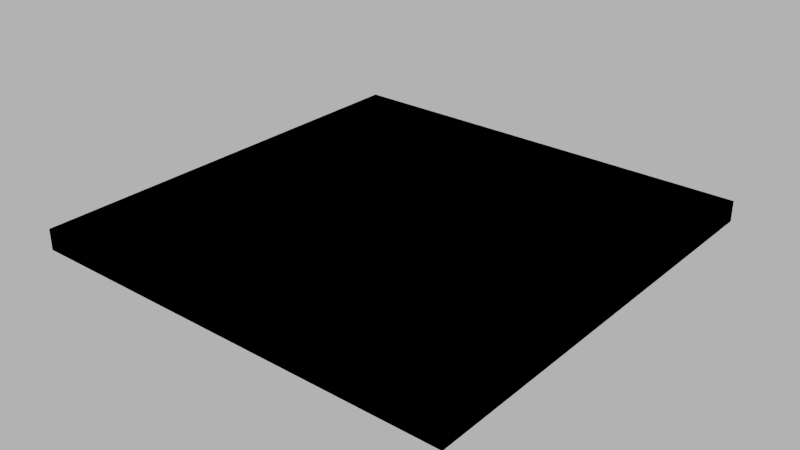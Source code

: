 # Source: floor_roof.blend  (saved by Blender 4.1.24; exported with 4.5.12 LTS)
import bpy
from mathutils import Matrix  # noqa: F401  (used for matrix-valued properties, if any)

bpy.ops.wm.read_factory_settings(use_empty=True)
scene = bpy.context.scene
scene.name = 'Scene'

# ---- images (referenced by path relative to the original .blend; pixels are not part of the script)
import os
ASSET_DIR = os.environ.get("B2B_ASSET_DIR", "")  # directory of the original .blend (textures are referenced by path, not embedded)
HERE = os.path.dirname(os.path.abspath(__file__))  # packed textures are extracted next to this script under _unpacked/

def load_image(name, relpath, width, height, colorspace="sRGB"):
    """Load a texture the original file referenced (path relative to the .blend, or extracted next to this script)."""
    p = next((c for c in (os.path.join(HERE, relpath), os.path.join(ASSET_DIR, relpath)) if relpath and os.path.exists(c)), "")
    if p:
        img = bpy.data.images.load(p, check_existing=True)
        img.name = name
    else:  # same state as the original file: an image datablock whose file is absent (Cycles renders it pink)
        img = bpy.data.images.new(name, width, height)
        img.source = "FILE"
        img.filepath = "//" + (relpath or name)
    img.colorspace_settings.name = colorspace
    return img
img_concrete043b_1k_jpg_color_jpg_001 = load_image('Concrete043B_1K-JPG_Color.jpg.001', 'Concrete043B_1K-JPG_Color.jpg', 1024, 1024, 'sRGB')
img_concrete043b_1k_jpg_metalness_jpg_001 = load_image('Concrete043B_1K-JPG_Metalness.jpg.001', 'Concrete043B_1K-JPG_Metalness.jpg', 1024, 1024, 'sRGB')
img_concrete043b_1k_jpg_roughness_jpg_001 = load_image('Concrete043B_1K-JPG_Roughness.jpg.001', 'Concrete043B_1K-JPG_Roughness.jpg', 1024, 1024, 'sRGB')
img_concrete043b_1k_jpg_normalgl_jpg = load_image('Concrete043B_1K-JPG_NormalGL.jpg', 'Concrete043B_1K-JPG_NormalGL.jpg', 1024, 1024, 'Non-Color')

# ---- materials (node trees are filled in below, after node groups)
mat_concrete = bpy.data.materials.new('Concrete')
mat_concrete.use_transparent_shadow = False

# ---- material node trees
mat_concrete.use_nodes = True; mat_concrete.node_tree.nodes.clear()
_N = mat_concrete.node_tree.nodes; _L = mat_concrete.node_tree.links
n0 = _N.new('NodeFrame'); n0.name = 'Frame'; n0.location = (-1270, 340)
n0.label = 'Mapping'
n0.width = 400
n1 = _N.new('NodeFrame'); n1.name = 'Frame.001'; n1.location = (-628, 540)
n1.label = 'Textures'
n1.width = 358
n2 = _N.new('ShaderNodeOutputMaterial'); n2.name = 'Material Output'; n2.location = (300, 300)
n3 = _N.new('ShaderNodeBsdfPrincipled'); n3.name = 'Principled BSDF'; n3.location = (10, 300)
n3.distribution = 'GGX'
n3.subsurface_method = 'RANDOM_WALK_SKIN'
n3.inputs[3].default_value = 1.45
n3.inputs[27].default_value = (0.0, 0.0, 0.0, 1.0)
n3.inputs[28].default_value = 1.0
n4 = _N.new('ShaderNodeTexImage'); n4.name = 'Image Texture'; n4.location = (88, -40)
n4.label = 'Base Color'
n4.image = img_concrete043b_1k_jpg_color_jpg_001
n5 = _N.new('ShaderNodeTexImage'); n5.name = 'Image Texture.001'; n5.location = (88, -320)
n5.label = 'Metallic'
n5.image = img_concrete043b_1k_jpg_metalness_jpg_001
n6 = _N.new('ShaderNodeTexImage'); n6.name = 'Image Texture.002'; n6.location = (88, -600)
n6.label = 'Roughness'
n6.image = img_concrete043b_1k_jpg_roughness_jpg_001
n7 = _N.new('ShaderNodeTexImage'); n7.name = 'Image Texture.003'; n7.location = (88, -880)
n7.label = 'Normal'
n7.image = img_concrete043b_1k_jpg_normalgl_jpg
n8 = _N.new('ShaderNodeNormalMap'); n8.name = 'Normal Map'; n8.location = (-240, -340)
n9 = _N.new('ShaderNodeMapping'); n9.name = 'Mapping'; n9.location = (230, -40)
n10 = _N.new('NodeReroute'); n10.name = 'Reroute'; n10.location = (38, -596)
n10.width = 16
n10.socket_idname = 'NodeSocketVector'
n11 = _N.new('ShaderNodeTexCoord'); n11.name = 'Texture Coordinate'; n11.location = (30, -40)
n12 = _N.new('ShaderNodeValue'); n12.name = 'Value'; n12.location = (45, -324)
n12.outputs[0].default_value = 5.0
n4.parent = n1
n5.parent = n1
n6.parent = n1
n7.parent = n1
n9.parent = n0
n10.parent = n1
n11.parent = n0
n12.parent = n0
_L.new(n3.outputs[0], n2.inputs[0])
_L.new(n4.outputs[0], n3.inputs[0])
_L.new(n5.outputs[0], n3.inputs[1])
_L.new(n6.outputs[0], n3.inputs[2])
_L.new(n7.outputs[0], n8.inputs[1])
_L.new(n8.outputs[0], n3.inputs[5])
_L.new(n10.outputs[0], n4.inputs[0])
_L.new(n10.outputs[0], n5.inputs[0])
_L.new(n10.outputs[0], n6.inputs[0])
_L.new(n10.outputs[0], n7.inputs[0])
_L.new(n9.outputs[0], n10.inputs[0])
_L.new(n11.outputs[2], n9.inputs[0])
_L.new(n12.outputs[0], n9.inputs[3])
n2.is_active_output = True

# ---- world
world_world = bpy.data.worlds.new('World'); scene.world = world_world
world_world.use_nodes = True; world_world.node_tree.nodes.clear()
_N = world_world.node_tree.nodes; _L = world_world.node_tree.links
n0 = _N.new('ShaderNodeOutputWorld'); n0.name = 'World Output'; n0.location = (300, 300)
n1 = _N.new('ShaderNodeBackground'); n1.name = 'Background'; n1.location = (10, 300)
n1.inputs[0].default_value = (0.05088, 0.05088, 0.05088, 1.0)
n1.inputs[1].default_value = 10.0
_L.new(n1.outputs[0], n0.inputs[0])
n0.is_active_output = True
world_world.color = (0.05088, 0.05088, 0.05088)
world_world.use_sun_shadow = False
world_world.sun_shadow_jitter_overblur = 0.0

# ---- meshes
me_cube_007 = bpy.data.meshes.new('Cube.007')
me_cube_007.from_pydata([(-5.0, -5.0, 0.0), (-5.0, -5.0, 0.3), (-5.0, 5.0, 0.0), (-5.0, 5.0, 0.3), (5.0, -5.0, 0.0), (5.0, -5.0, 0.3), (5.0, 5.0, 0.0), (5.0, 5.0, 0.3), (-5.2, -5.2, -0.1), (-5.2, -5.2, 0.4), (-5.2, -4.65, -0.1), (-5.2, -4.65, 0.4), (-4.65, -5.2, -0.1), (-4.65, -5.2, 0.4), (-4.65, -4.65, -0.1), (-4.65, -4.65, 0.4), (-5.2, 4.65, -0.1), (-5.2, 4.65, 0.4), (-5.2, 5.2, -0.1), (-5.2, 5.2, 0.4), (-4.65, 4.65, -0.1), (-4.65, 4.65, 0.4), (-4.65, 5.2, -0.1), (-4.65, 5.2, 0.4), (4.65, 4.65, -0.1), (4.65, 4.65, 0.4), (4.65, 5.2, -0.1), (4.65, 5.2, 0.4), (5.2, 4.65, -0.1), (5.2, 4.65, 0.4), (5.2, 5.2, -0.1), (5.2, 5.2, 0.4), (4.65, -5.2, -0.1), (4.65, -5.2, 0.4), (4.65, -4.65, -0.1), (4.65, -4.65, 0.4), (5.2, -5.2, -0.1), (5.2, -5.2, 0.4), (5.2, -4.65, -0.1), (5.2, -4.65, 0.4)], [], [(0, 1, 3, 2), (2, 3, 7, 6), (6, 7, 5, 4), (4, 5, 1, 0), (2, 6, 4, 0), (7, 3, 1, 5), (8, 9, 11, 10), (12, 14, 34, 32), (12, 13, 9, 8), (10, 14, 12, 8), (15, 11, 9, 13), (16, 17, 19, 18), (18, 19, 23, 22), (18, 22, 20, 16), (23, 19, 17, 21), (26, 27, 31, 30), (30, 31, 29, 28), (26, 30, 28, 24), (31, 27, 25, 29), (33, 13, 12, 32), (33, 35, 15, 13), (38, 39, 37, 36), (36, 37, 33, 32), (34, 38, 36, 32), (39, 35, 33, 37), (34, 14, 15, 35), (14, 10, 16, 20), (11, 17, 16, 10), (11, 15, 21, 17), (23, 21, 25, 27), (22, 23, 27, 26), (20, 22, 26, 24), (24, 28, 38, 34), (28, 29, 39, 38), (29, 25, 35, 39), (35, 25, 24, 34), (25, 21, 20, 24), (14, 20, 21, 15)])
_uv = me_cube_007.uv_layers.new(name='UVMap')
_uv.uv.foreach_set('vector', [0.8678, 0.8554, 0.8554, 0.8554, 0.8554, 0.4421, 0.8678, 0.4421, 0.8802, 0.8554, 0.8678, 0.8554, 0.8678, 0.4421, 0.8802, 0.4421, 0.8926, 0.8554, 0.8802, 0.8554, 0.8802, 0.4421, 0.8926, 0.4421, 0.905, 0.8554, 0.8926, 0.8554, 0.8926, 0.4421, 0.905, 0.4421, 0.8554, 0.8554, 0.4421, 0.8554, 0.4421, 0.4421, 0.8554, 0.4421, 0.9711, 0.4132, 0.5579, 0.4132, 0.5579, 0.0, 0.9711, 0.0, 0.4711, 0.4421, 0.4421, 0.4421, 0.4421, 0.4132, 0.4711, 0.4132, 0.4132, 0.0, 0.4132, 0.02893, 0.02893, 0.02893, 0.02893, 0.0, 0.5, 0.02893, 0.4711, 0.02893, 0.4711, -8.873e-10, 0.5, -2.152e-09, 0.4421, 0.02893, 0.4132, 0.02893, 0.4132, 0.0, 0.4421, 0.0, 0.02893, 0.4711, 0.0, 0.4711, 0.0, 0.4421, 0.02893, 0.4421, 0.4711, 0.02893, 0.4421, 0.02893, 0.4421, 3.771e-10, 0.4711, -8.873e-10, 0.5289, 0.4421, 0.5, 0.4421, 0.5, 0.4132, 0.5289, 0.4132, 0.4421, 0.4421, 0.4132, 0.4421, 0.4132, 0.4132, 0.4421, 0.4132, 0.02893, 0.8843, 0.0, 0.8843, 0.0, 0.8554, 0.02893, 0.8554, 0.5289, 0.02893, 0.5, 0.02893, 0.5, -2.152e-09, 0.5289, -3.416e-09, 0.5579, 0.4421, 0.5289, 0.4421, 0.5289, 0.4132, 0.5579, 0.4132, 0.02893, 0.4421, 0.0, 0.4421, 0.0, 0.4132, 0.02893, 0.4132, 0.4421, 0.8843, 0.4132, 0.8843, 0.4132, 0.8554, 0.4421, 0.8554, 0.4711, 0.4132, 0.4711, 0.02893, 0.5, 0.02893, 0.5, 0.4132, 0.4132, 0.4421, 0.4132, 0.4711, 0.02893, 0.4711, 0.02893, 0.4421, 0.5579, 0.02893, 0.5289, 0.02893, 0.5289, -3.416e-09, 0.5579, -4.68e-09, 0.5, 0.4421, 0.4711, 0.4421, 0.4711, 0.4132, 0.5, 0.4132, 0.02893, 0.02893, 0.0, 0.02893, 0.0, 0.0, 0.02893, 0.0, 0.4421, 0.4711, 0.4132, 0.4711, 0.4132, 0.4421, 0.4421, 0.4421, 0.9339, 0.4421, 0.9339, 0.8264, 0.905, 0.8264, 0.905, 0.4421, 0.4132, 0.02893, 0.4421, 0.02893, 0.4421, 0.4132, 0.4132, 0.4132, 0.4421, 0.4132, 0.4421, 0.02893, 0.4711, 0.02893, 0.4711, 0.4132, 0.0, 0.4711, 0.02893, 0.4711, 0.02893, 0.8554, 0.0, 0.8554, 0.02893, 0.8843, 0.02893, 0.8554, 0.4132, 0.8554, 0.4132, 0.8843, 0.5289, 0.4132, 0.5, 0.4132, 0.5, 0.02893, 0.5289, 0.02893, 0.4132, 0.4132, 0.4132, 0.4421, 0.02893, 0.4421, 0.02893, 0.4132, 0.02893, 0.4132, 0.0, 0.4132, 0.0, 0.02893, 0.02893, 0.02893, 0.5579, 0.4132, 0.5289, 0.4132, 0.5289, 0.02893, 0.5579, 0.02893, 0.4421, 0.8554, 0.4132, 0.8554, 0.4132, 0.4711, 0.4421, 0.4711, 0.9339, 0.8264, 0.9339, 0.4421, 0.9628, 0.4421, 0.9628, 0.8264, 0.9628, 0.8264, 0.9628, 0.4421, 0.9917, 0.4421, 0.9917, 0.8264, 1.0, -4.303e-09, 1.0, 0.3843, 0.9711, 0.3843, 0.9711, -3.039e-09])
me_cube_007.materials.append(mat_concrete)
me_cube_007.update()
me_cube_029 = bpy.data.meshes.new('Cube.029')
me_cube_029.from_pydata([(-5.0, -5.0, 0.0), (-5.0, -5.0, 0.3), (-5.0, 5.0, 0.0), (-5.0, 5.0, 0.3), (5.0, -5.0, 0.0), (5.0, -5.0, 0.3), (5.0, 5.0, 0.0), (5.0, 5.0, 0.3), (-5.2, -5.2, -0.1), (-5.2, -5.2, 0.4), (-5.2, -4.65, -0.1), (-5.2, -4.65, 0.4), (-4.65, -5.2, -0.1), (-4.65, -5.2, 0.4), (-4.65, -4.65, -0.1), (-4.65, -4.65, 0.4), (-5.2, 4.65, -0.1), (-5.2, 4.65, 0.4), (-5.2, 5.2, -0.1), (-5.2, 5.2, 0.4), (-4.65, 4.65, -0.1), (-4.65, 4.65, 0.4), (-4.65, 5.2, -0.1), (-4.65, 5.2, 0.4), (4.65, 4.65, -0.1), (4.65, 4.65, 0.4), (4.65, 5.2, -0.1), (4.65, 5.2, 0.4), (5.2, 4.65, -0.1), (5.2, 4.65, 0.4), (5.2, 5.2, -0.1), (5.2, 5.2, 0.4), (4.65, -5.2, -0.1), (4.65, -5.2, 0.4), (4.65, -4.65, -0.1), (4.65, -4.65, 0.4), (5.2, -5.2, -0.1), (5.2, -5.2, 0.4), (5.2, -4.65, -0.1), (5.2, -4.65, 0.4)], [], [(0, 1, 3, 2), (2, 3, 7, 6), (6, 7, 5, 4), (4, 5, 1, 0), (2, 6, 4, 0), (7, 3, 1, 5), (8, 9, 11, 10), (12, 14, 34, 32), (12, 13, 9, 8), (10, 14, 12, 8), (15, 11, 9, 13), (16, 17, 19, 18), (18, 19, 23, 22), (18, 22, 20, 16), (23, 19, 17, 21), (26, 27, 31, 30), (30, 31, 29, 28), (26, 30, 28, 24), (31, 27, 25, 29), (33, 13, 12, 32), (33, 35, 15, 13), (38, 39, 37, 36), (36, 37, 33, 32), (34, 38, 36, 32), (39, 35, 33, 37), (34, 14, 15, 35), (14, 10, 16, 20), (11, 17, 16, 10), (11, 15, 21, 17), (23, 21, 25, 27), (22, 23, 27, 26), (20, 22, 26, 24), (24, 28, 38, 34), (28, 29, 39, 38), (29, 25, 35, 39), (35, 25, 24, 34), (25, 21, 20, 24), (14, 20, 21, 15)])
_uv = me_cube_029.uv_layers.new(name='UVMap')
_uv.uv.foreach_set('vector', [0.8678, 0.8554, 0.8554, 0.8554, 0.8554, 0.4421, 0.8678, 0.4421, 0.8802, 0.8554, 0.8678, 0.8554, 0.8678, 0.4421, 0.8802, 0.4421, 0.8926, 0.8554, 0.8802, 0.8554, 0.8802, 0.4421, 0.8926, 0.4421, 0.905, 0.8554, 0.8926, 0.8554, 0.8926, 0.4421, 0.905, 0.4421, 0.8554, 0.8554, 0.4421, 0.8554, 0.4421, 0.4421, 0.8554, 0.4421, 0.9711, 0.4132, 0.5579, 0.4132, 0.5579, 0.0, 0.9711, 0.0, 0.4711, 0.4421, 0.4421, 0.4421, 0.4421, 0.4132, 0.4711, 0.4132, 0.4132, 0.0, 0.4132, 0.02893, 0.02893, 0.02893, 0.02893, 0.0, 0.5, 0.02893, 0.4711, 0.02893, 0.4711, -8.873e-10, 0.5, -2.152e-09, 0.4421, 0.02893, 0.4132, 0.02893, 0.4132, 0.0, 0.4421, 0.0, 0.02893, 0.4711, 0.0, 0.4711, 0.0, 0.4421, 0.02893, 0.4421, 0.4711, 0.02893, 0.4421, 0.02893, 0.4421, 3.771e-10, 0.4711, -8.873e-10, 0.5289, 0.4421, 0.5, 0.4421, 0.5, 0.4132, 0.5289, 0.4132, 0.4421, 0.4421, 0.4132, 0.4421, 0.4132, 0.4132, 0.4421, 0.4132, 0.02893, 0.8843, 0.0, 0.8843, 0.0, 0.8554, 0.02893, 0.8554, 0.5289, 0.02893, 0.5, 0.02893, 0.5, -2.152e-09, 0.5289, -3.416e-09, 0.5579, 0.4421, 0.5289, 0.4421, 0.5289, 0.4132, 0.5579, 0.4132, 0.02893, 0.4421, 0.0, 0.4421, 0.0, 0.4132, 0.02893, 0.4132, 0.4421, 0.8843, 0.4132, 0.8843, 0.4132, 0.8554, 0.4421, 0.8554, 0.4711, 0.4132, 0.4711, 0.02893, 0.5, 0.02893, 0.5, 0.4132, 0.4132, 0.4421, 0.4132, 0.4711, 0.02893, 0.4711, 0.02893, 0.4421, 0.5579, 0.02893, 0.5289, 0.02893, 0.5289, -3.416e-09, 0.5579, -4.68e-09, 0.5, 0.4421, 0.4711, 0.4421, 0.4711, 0.4132, 0.5, 0.4132, 0.02893, 0.02893, 0.0, 0.02893, 0.0, 0.0, 0.02893, 0.0, 0.4421, 0.4711, 0.4132, 0.4711, 0.4132, 0.4421, 0.4421, 0.4421, 0.9339, 0.4421, 0.9339, 0.8264, 0.905, 0.8264, 0.905, 0.4421, 0.4132, 0.02893, 0.4421, 0.02893, 0.4421, 0.4132, 0.4132, 0.4132, 0.4421, 0.4132, 0.4421, 0.02893, 0.4711, 0.02893, 0.4711, 0.4132, 0.0, 0.4711, 0.02893, 0.4711, 0.02893, 0.8554, 0.0, 0.8554, 0.02893, 0.8843, 0.02893, 0.8554, 0.4132, 0.8554, 0.4132, 0.8843, 0.5289, 0.4132, 0.5, 0.4132, 0.5, 0.02893, 0.5289, 0.02893, 0.4132, 0.4132, 0.4132, 0.4421, 0.02893, 0.4421, 0.02893, 0.4132, 0.02893, 0.4132, 0.0, 0.4132, 0.0, 0.02893, 0.02893, 0.02893, 0.5579, 0.4132, 0.5289, 0.4132, 0.5289, 0.02893, 0.5579, 0.02893, 0.4421, 0.8554, 0.4132, 0.8554, 0.4132, 0.4711, 0.4421, 0.4711, 0.9339, 0.8264, 0.9339, 0.4421, 0.9628, 0.4421, 0.9628, 0.8264, 0.9628, 0.8264, 0.9628, 0.4421, 0.9917, 0.4421, 0.9917, 0.8264, 1.0, -4.303e-09, 1.0, 0.3843, 0.9711, 0.3843, 0.9711, -3.039e-09])
me_cube_029.update()

# ---- objects
ob_floor_roof = bpy.data.objects.new('floor_roof', me_cube_007)
ob_floor_roof__colonly = bpy.data.objects.new('floor_roof -colonly', me_cube_029)

# ---- transforms, parenting, visibility, modifiers, constraints
ob_floor_roof.location = (0.0, 0.0, 0.0)
ob_floor_roof__colonly.parent = ob_floor_roof
ob_floor_roof__colonly.location = (0.0, 0.0, 0.0)
ob_floor_roof__colonly.display_type = 'WIRE'

# ---- collection membership
scene.collection.objects.link(ob_floor_roof)
scene.collection.objects.link(ob_floor_roof__colonly)

# ---- scene / render settings (as saved in the file)
scene.frame_start = 1; scene.frame_end = 250; scene.frame_set(1)
scene.render.engine = 'BLENDER_EEVEE_NEXT'
scene.cycles.sampling_pattern = 'TABULATED_SOBOL'
scene.eevee.ray_tracing_options.trace_max_roughness = 0.0
scene.view_settings.view_transform = 'Filmic'
bpy.context.view_layer.update()

# ---- added for rendering (the .blend has no active camera): camera
cam_auto = bpy.data.cameras.new('AutoCamera')
cam_auto.lens = 50.0
cam_auto.sensor_width = 36.0
cam_auto.clip_end = 1000.0
ob_auto_camera = bpy.data.objects.new('AutoCamera', cam_auto)
scene.collection.objects.link(ob_auto_camera)
ob_auto_camera.location = (13.6159, -16.3391, 11.0427)
ob_auto_camera.rotation_euler = (1.09748, -7.21219e-08, 0.694738)
scene.camera = ob_auto_camera
bpy.context.view_layer.update()
